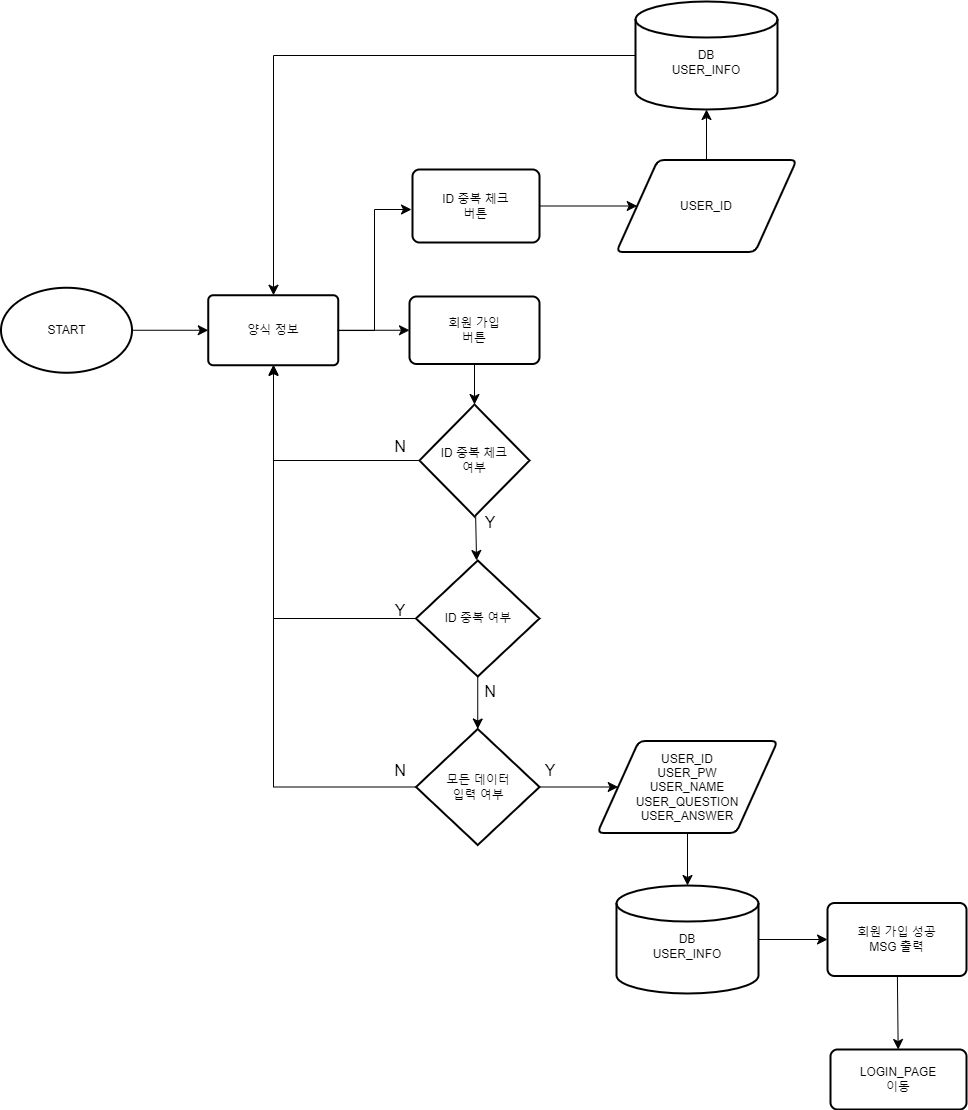

The diagram above was exported from draw.io. Its source (the exported page's mxGraphModel, read from the mxfile embedded in the PNG):
<mxGraphModel dx="1514" dy="1525" grid="0" gridSize="10" guides="1" tooltips="1" connect="1" arrows="1" fold="1" page="0" pageScale="1" pageWidth="827" pageHeight="1169" math="0" shadow="0">
  <root>
    <mxCell id="0" />
    <mxCell id="1" parent="0" />
    <mxCell id="fmtfh-tVbyq4QNqDnQDx-17" value="" style="edgeStyle=none;curved=1;rounded=0;orthogonalLoop=1;jettySize=auto;html=1;fontSize=12;startSize=8;endSize=8;" parent="1" source="fmtfh-tVbyq4QNqDnQDx-2" target="fmtfh-tVbyq4QNqDnQDx-3" edge="1">
      <mxGeometry relative="1" as="geometry" />
    </mxCell>
    <mxCell id="fmtfh-tVbyq4QNqDnQDx-2" value="START" style="strokeWidth=2;html=1;shape=mxgraph.flowchart.start_1;whiteSpace=wrap;" parent="1" vertex="1">
      <mxGeometry x="-363.5" y="-132.75" width="131" height="85" as="geometry" />
    </mxCell>
    <mxCell id="fmtfh-tVbyq4QNqDnQDx-18" value="" style="edgeStyle=none;curved=1;rounded=0;orthogonalLoop=1;jettySize=auto;html=1;fontSize=12;startSize=8;endSize=8;" parent="1" source="fmtfh-tVbyq4QNqDnQDx-3" target="fmtfh-tVbyq4QNqDnQDx-4" edge="1">
      <mxGeometry relative="1" as="geometry" />
    </mxCell>
    <mxCell id="fmtfh-tVbyq4QNqDnQDx-3" value="양식 정보" style="rounded=1;whiteSpace=wrap;html=1;absoluteArcSize=1;arcSize=10;strokeWidth=2;" parent="1" vertex="1">
      <mxGeometry x="-156.25" y="-125.25" width="130" height="70" as="geometry" />
    </mxCell>
    <mxCell id="fmtfh-tVbyq4QNqDnQDx-25" value="" style="edgeStyle=none;curved=1;rounded=0;orthogonalLoop=1;jettySize=auto;html=1;fontSize=12;startSize=8;endSize=8;" parent="1" source="fmtfh-tVbyq4QNqDnQDx-4" target="fmtfh-tVbyq4QNqDnQDx-5" edge="1">
      <mxGeometry relative="1" as="geometry" />
    </mxCell>
    <mxCell id="fmtfh-tVbyq4QNqDnQDx-4" value="회원 가입&lt;div&gt;버튼&lt;/div&gt;" style="rounded=1;whiteSpace=wrap;html=1;absoluteArcSize=1;arcSize=14;strokeWidth=2;" parent="1" vertex="1">
      <mxGeometry x="45" y="-124" width="130" height="67.5" as="geometry" />
    </mxCell>
    <mxCell id="fmtfh-tVbyq4QNqDnQDx-26" value="" style="edgeStyle=none;curved=1;rounded=0;orthogonalLoop=1;jettySize=auto;html=1;fontSize=12;startSize=8;endSize=8;" parent="1" source="fmtfh-tVbyq4QNqDnQDx-5" target="fmtfh-tVbyq4QNqDnQDx-6" edge="1">
      <mxGeometry relative="1" as="geometry" />
    </mxCell>
    <mxCell id="fmtfh-tVbyq4QNqDnQDx-5" value="ID 중복&amp;nbsp;&lt;span style=&quot;background-color: initial;&quot;&gt;체크&lt;/span&gt;&lt;div&gt;&lt;span style=&quot;background-color: initial;&quot;&gt;여부&lt;/span&gt;&lt;/div&gt;" style="strokeWidth=2;html=1;shape=mxgraph.flowchart.decision;whiteSpace=wrap;" parent="1" vertex="1">
      <mxGeometry x="55" y="-16" width="110" height="112" as="geometry" />
    </mxCell>
    <mxCell id="fmtfh-tVbyq4QNqDnQDx-29" style="edgeStyle=none;curved=1;rounded=0;orthogonalLoop=1;jettySize=auto;html=1;fontSize=12;startSize=8;endSize=8;" parent="1" source="fmtfh-tVbyq4QNqDnQDx-6" target="fmtfh-tVbyq4QNqDnQDx-28" edge="1">
      <mxGeometry relative="1" as="geometry" />
    </mxCell>
    <mxCell id="fmtfh-tVbyq4QNqDnQDx-6" value="ID 중복 여부" style="strokeWidth=2;html=1;shape=mxgraph.flowchart.decision;whiteSpace=wrap;" parent="1" vertex="1">
      <mxGeometry x="51.5" y="140" width="123.5" height="116" as="geometry" />
    </mxCell>
    <mxCell id="fmtfh-tVbyq4QNqDnQDx-27" value="" style="edgeStyle=none;curved=1;rounded=0;orthogonalLoop=1;jettySize=auto;html=1;fontSize=12;startSize=8;endSize=8;" parent="1" source="fmtfh-tVbyq4QNqDnQDx-7" target="fmtfh-tVbyq4QNqDnQDx-8" edge="1">
      <mxGeometry relative="1" as="geometry" />
    </mxCell>
    <mxCell id="fmtfh-tVbyq4QNqDnQDx-7" value="USER_ID&lt;div&gt;USER_PW&lt;/div&gt;&lt;div&gt;USER_NAME&lt;/div&gt;&lt;div&gt;USER_QUESTION&lt;/div&gt;&lt;div&gt;USER_ANSWER&lt;/div&gt;" style="shape=parallelogram;html=1;strokeWidth=2;perimeter=parallelogramPerimeter;whiteSpace=wrap;rounded=1;arcSize=12;size=0.23;" parent="1" vertex="1">
      <mxGeometry x="233" y="320.5" width="180" height="92" as="geometry" />
    </mxCell>
    <mxCell id="fmtfh-tVbyq4QNqDnQDx-31" value="" style="edgeStyle=none;curved=1;rounded=0;orthogonalLoop=1;jettySize=auto;html=1;fontSize=12;startSize=8;endSize=8;" parent="1" source="fmtfh-tVbyq4QNqDnQDx-8" target="fmtfh-tVbyq4QNqDnQDx-11" edge="1">
      <mxGeometry relative="1" as="geometry" />
    </mxCell>
    <mxCell id="fmtfh-tVbyq4QNqDnQDx-8" value="&lt;div&gt;&lt;br&gt;&lt;/div&gt;DB&lt;div&gt;USER_INFO&lt;/div&gt;" style="strokeWidth=2;html=1;shape=mxgraph.flowchart.database;whiteSpace=wrap;" parent="1" vertex="1">
      <mxGeometry x="252" y="465" width="142" height="108" as="geometry" />
    </mxCell>
    <mxCell id="fmtfh-tVbyq4QNqDnQDx-32" value="" style="edgeStyle=none;curved=1;rounded=0;orthogonalLoop=1;jettySize=auto;html=1;fontSize=12;startSize=8;endSize=8;" parent="1" source="fmtfh-tVbyq4QNqDnQDx-11" target="fmtfh-tVbyq4QNqDnQDx-12" edge="1">
      <mxGeometry relative="1" as="geometry" />
    </mxCell>
    <mxCell id="fmtfh-tVbyq4QNqDnQDx-11" value="회원 가입 성공&lt;div&gt;MSG 출력&lt;/div&gt;" style="rounded=1;whiteSpace=wrap;html=1;absoluteArcSize=1;arcSize=14;strokeWidth=2;" parent="1" vertex="1">
      <mxGeometry x="463" y="482.5" width="139" height="73" as="geometry" />
    </mxCell>
    <mxCell id="fmtfh-tVbyq4QNqDnQDx-12" value="LOGIN_PAGE&lt;div&gt;이동&lt;/div&gt;" style="rounded=1;whiteSpace=wrap;html=1;absoluteArcSize=1;arcSize=14;strokeWidth=2;" parent="1" vertex="1">
      <mxGeometry x="466" y="629" width="136" height="60" as="geometry" />
    </mxCell>
    <mxCell id="fmtfh-tVbyq4QNqDnQDx-21" value="" style="edgeStyle=none;curved=1;rounded=0;orthogonalLoop=1;jettySize=auto;html=1;fontSize=12;startSize=8;endSize=8;" parent="1" source="fmtfh-tVbyq4QNqDnQDx-13" target="fmtfh-tVbyq4QNqDnQDx-15" edge="1">
      <mxGeometry relative="1" as="geometry" />
    </mxCell>
    <mxCell id="fmtfh-tVbyq4QNqDnQDx-13" value="ID 중복 체크&lt;div&gt;버튼&lt;/div&gt;" style="rounded=1;whiteSpace=wrap;html=1;absoluteArcSize=1;arcSize=14;strokeWidth=2;" parent="1" vertex="1">
      <mxGeometry x="48" y="-251" width="127" height="73" as="geometry" />
    </mxCell>
    <mxCell id="fmtfh-tVbyq4QNqDnQDx-22" value="" style="edgeStyle=none;curved=1;rounded=0;orthogonalLoop=1;jettySize=auto;html=1;fontSize=12;startSize=8;endSize=8;" parent="1" source="fmtfh-tVbyq4QNqDnQDx-15" target="fmtfh-tVbyq4QNqDnQDx-16" edge="1">
      <mxGeometry relative="1" as="geometry" />
    </mxCell>
    <mxCell id="fmtfh-tVbyq4QNqDnQDx-15" value="USER_ID" style="shape=parallelogram;html=1;strokeWidth=2;perimeter=parallelogramPerimeter;whiteSpace=wrap;rounded=1;arcSize=12;size=0.23;" parent="1" vertex="1">
      <mxGeometry x="252" y="-260.5" width="180" height="92" as="geometry" />
    </mxCell>
    <mxCell id="fmtfh-tVbyq4QNqDnQDx-16" value="&lt;div&gt;&lt;br&gt;&lt;/div&gt;DB&lt;div&gt;USER_INFO&lt;/div&gt;" style="strokeWidth=2;html=1;shape=mxgraph.flowchart.database;whiteSpace=wrap;" parent="1" vertex="1">
      <mxGeometry x="271" y="-419" width="142" height="108" as="geometry" />
    </mxCell>
    <mxCell id="fmtfh-tVbyq4QNqDnQDx-20" value="" style="edgeStyle=elbowEdgeStyle;elbow=horizontal;endArrow=classic;html=1;curved=0;rounded=0;endSize=8;startSize=8;fontSize=12;exitX=0.994;exitY=0.504;exitDx=0;exitDy=0;exitPerimeter=0;" parent="1" source="fmtfh-tVbyq4QNqDnQDx-3" edge="1">
      <mxGeometry width="50" height="50" relative="1" as="geometry">
        <mxPoint x="-7" y="124" as="sourcePoint" />
        <mxPoint x="47" y="-211" as="targetPoint" />
        <Array as="points" />
      </mxGeometry>
    </mxCell>
    <mxCell id="fmtfh-tVbyq4QNqDnQDx-24" value="" style="edgeStyle=elbowEdgeStyle;elbow=horizontal;endArrow=classic;html=1;curved=0;rounded=0;endSize=8;startSize=8;fontSize=12;entryX=0.5;entryY=0;entryDx=0;entryDy=0;exitX=0;exitY=0.5;exitDx=0;exitDy=0;exitPerimeter=0;" parent="1" source="fmtfh-tVbyq4QNqDnQDx-16" target="fmtfh-tVbyq4QNqDnQDx-3" edge="1">
      <mxGeometry width="50" height="50" relative="1" as="geometry">
        <mxPoint x="32" y="-113" as="sourcePoint" />
        <mxPoint x="82" y="-163" as="targetPoint" />
        <Array as="points">
          <mxPoint x="-91" y="-268" />
        </Array>
      </mxGeometry>
    </mxCell>
    <mxCell id="fmtfh-tVbyq4QNqDnQDx-30" value="" style="edgeStyle=none;curved=1;rounded=0;orthogonalLoop=1;jettySize=auto;html=1;fontSize=12;startSize=8;endSize=8;" parent="1" source="fmtfh-tVbyq4QNqDnQDx-28" target="fmtfh-tVbyq4QNqDnQDx-7" edge="1">
      <mxGeometry relative="1" as="geometry" />
    </mxCell>
    <mxCell id="fmtfh-tVbyq4QNqDnQDx-28" value="모든 데이터&lt;div&gt;입력&amp;nbsp;&lt;span style=&quot;background-color: initial;&quot;&gt;여부&lt;/span&gt;&lt;/div&gt;" style="strokeWidth=2;html=1;shape=mxgraph.flowchart.decision;whiteSpace=wrap;" parent="1" vertex="1">
      <mxGeometry x="51.5" y="308.5" width="123.5" height="116" as="geometry" />
    </mxCell>
    <mxCell id="fmtfh-tVbyq4QNqDnQDx-33" value="" style="edgeStyle=elbowEdgeStyle;elbow=horizontal;endArrow=classic;html=1;curved=0;rounded=0;endSize=8;startSize=8;fontSize=12;exitX=0;exitY=0.5;exitDx=0;exitDy=0;exitPerimeter=0;entryX=0.5;entryY=1;entryDx=0;entryDy=0;" parent="1" source="fmtfh-tVbyq4QNqDnQDx-5" target="fmtfh-tVbyq4QNqDnQDx-3" edge="1">
      <mxGeometry width="50" height="50" relative="1" as="geometry">
        <mxPoint x="197" y="219" as="sourcePoint" />
        <mxPoint x="247" y="169" as="targetPoint" />
        <Array as="points">
          <mxPoint x="-91" y="86" />
        </Array>
      </mxGeometry>
    </mxCell>
    <mxCell id="fmtfh-tVbyq4QNqDnQDx-34" value="" style="edgeStyle=elbowEdgeStyle;elbow=horizontal;endArrow=classic;html=1;curved=0;rounded=0;endSize=8;startSize=8;fontSize=12;exitX=0;exitY=0.5;exitDx=0;exitDy=0;exitPerimeter=0;entryX=0.5;entryY=1;entryDx=0;entryDy=0;" parent="1" source="fmtfh-tVbyq4QNqDnQDx-6" target="fmtfh-tVbyq4QNqDnQDx-3" edge="1">
      <mxGeometry width="50" height="50" relative="1" as="geometry">
        <mxPoint x="197" y="219" as="sourcePoint" />
        <mxPoint x="247" y="169" as="targetPoint" />
        <Array as="points">
          <mxPoint x="-91" y="153" />
        </Array>
      </mxGeometry>
    </mxCell>
    <mxCell id="fmtfh-tVbyq4QNqDnQDx-35" value="" style="edgeStyle=elbowEdgeStyle;elbow=horizontal;endArrow=classic;html=1;curved=0;rounded=0;endSize=8;startSize=8;fontSize=12;exitX=0;exitY=0.5;exitDx=0;exitDy=0;exitPerimeter=0;entryX=0.5;entryY=1;entryDx=0;entryDy=0;" parent="1" source="fmtfh-tVbyq4QNqDnQDx-28" target="fmtfh-tVbyq4QNqDnQDx-3" edge="1">
      <mxGeometry width="50" height="50" relative="1" as="geometry">
        <mxPoint x="197" y="219" as="sourcePoint" />
        <mxPoint x="247" y="169" as="targetPoint" />
        <Array as="points">
          <mxPoint x="-91" y="307" />
        </Array>
      </mxGeometry>
    </mxCell>
    <mxCell id="fmtfh-tVbyq4QNqDnQDx-37" value="Y" style="text;strokeColor=none;fillColor=none;html=1;align=center;verticalAlign=middle;whiteSpace=wrap;rounded=0;fontSize=16;" parent="1" vertex="1">
      <mxGeometry x="96" y="87" width="60" height="30" as="geometry" />
    </mxCell>
    <mxCell id="fmtfh-tVbyq4QNqDnQDx-38" value="N" style="text;strokeColor=none;fillColor=none;html=1;align=center;verticalAlign=middle;whiteSpace=wrap;rounded=0;fontSize=16;" parent="1" vertex="1">
      <mxGeometry x="6" y="11" width="60" height="30" as="geometry" />
    </mxCell>
    <mxCell id="fmtfh-tVbyq4QNqDnQDx-39" value="N" style="text;strokeColor=none;fillColor=none;html=1;align=center;verticalAlign=middle;whiteSpace=wrap;rounded=0;fontSize=16;" parent="1" vertex="1">
      <mxGeometry x="96" y="256" width="60" height="30" as="geometry" />
    </mxCell>
    <mxCell id="fmtfh-tVbyq4QNqDnQDx-40" value="Y" style="text;strokeColor=none;fillColor=none;html=1;align=center;verticalAlign=middle;whiteSpace=wrap;rounded=0;fontSize=16;" parent="1" vertex="1">
      <mxGeometry x="156" y="335" width="60" height="30" as="geometry" />
    </mxCell>
    <mxCell id="fmtfh-tVbyq4QNqDnQDx-41" value="Y" style="text;strokeColor=none;fillColor=none;html=1;align=center;verticalAlign=middle;whiteSpace=wrap;rounded=0;fontSize=16;" parent="1" vertex="1">
      <mxGeometry x="6" y="175" width="60" height="30" as="geometry" />
    </mxCell>
    <mxCell id="fmtfh-tVbyq4QNqDnQDx-43" value="N" style="text;strokeColor=none;fillColor=none;html=1;align=center;verticalAlign=middle;whiteSpace=wrap;rounded=0;fontSize=16;" parent="1" vertex="1">
      <mxGeometry x="6" y="335" width="60" height="30" as="geometry" />
    </mxCell>
  </root>
</mxGraphModel>